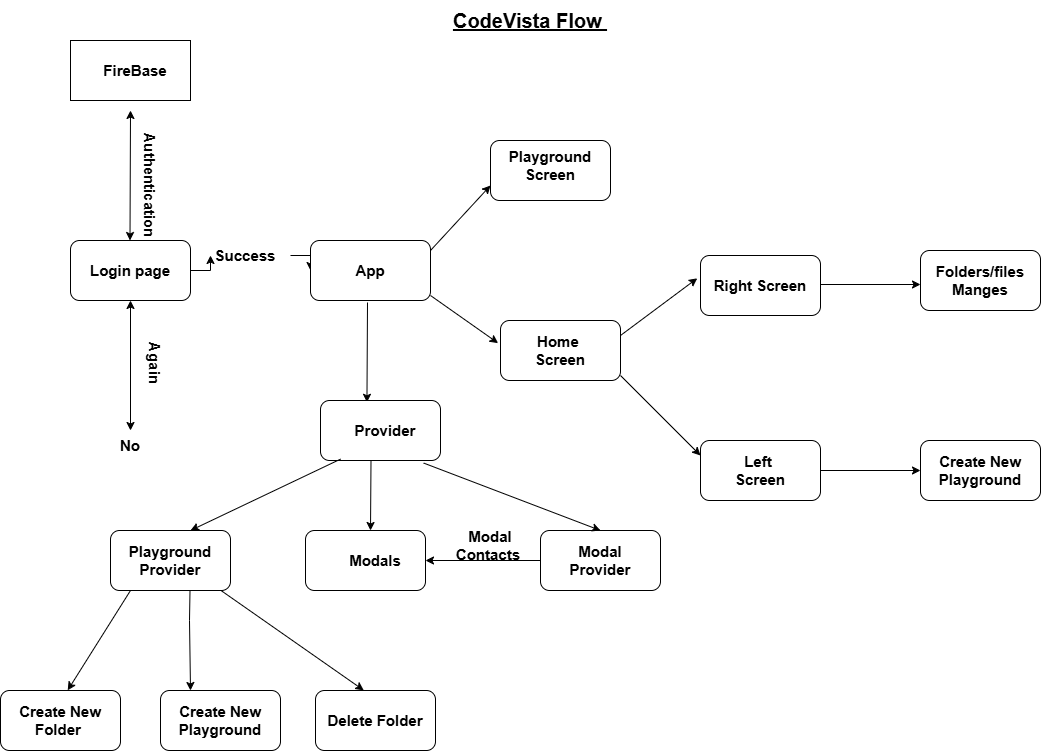

The diagram above was exported from draw.io. Its source (the exported page's mxGraphModel, read from the mxfile embedded in the PNG):
<mxGraphModel dx="1050" dy="557" grid="1" gridSize="10" guides="1" tooltips="1" connect="1" arrows="1" fold="1" page="1" pageScale="1" pageWidth="850" pageHeight="1100" math="0" shadow="0">
  <root>
    <mxCell id="0" />
    <mxCell id="1" parent="0" />
    <mxCell id="j2mCYCH8O9ulb131yZat-4" value="" style="edgeStyle=orthogonalEdgeStyle;rounded=0;orthogonalLoop=1;jettySize=auto;html=1;" edge="1" parent="1" source="j2mCYCH8O9ulb131yZat-6" target="j2mCYCH8O9ulb131yZat-3">
      <mxGeometry relative="1" as="geometry" />
    </mxCell>
    <mxCell id="j2mCYCH8O9ulb131yZat-1" value="" style="rounded=1;whiteSpace=wrap;html=1;" vertex="1" parent="1">
      <mxGeometry x="80" y="240" width="120" height="60" as="geometry" />
    </mxCell>
    <mxCell id="j2mCYCH8O9ulb131yZat-2" value="&lt;b&gt;&lt;font style=&quot;font-size: 15px;&quot;&gt;Login page&lt;/font&gt;&lt;/b&gt;" style="text;html=1;align=center;verticalAlign=middle;whiteSpace=wrap;rounded=0;" vertex="1" parent="1">
      <mxGeometry x="75" y="255" width="130" height="30" as="geometry" />
    </mxCell>
    <mxCell id="j2mCYCH8O9ulb131yZat-3" value="" style="rounded=1;whiteSpace=wrap;html=1;" vertex="1" parent="1">
      <mxGeometry x="320" y="240" width="120" height="60" as="geometry" />
    </mxCell>
    <mxCell id="j2mCYCH8O9ulb131yZat-5" value="&lt;span style=&quot;font-size: 15px;&quot;&gt;&lt;b&gt;App&lt;/b&gt;&lt;/span&gt;" style="text;html=1;align=center;verticalAlign=middle;whiteSpace=wrap;rounded=0;" vertex="1" parent="1">
      <mxGeometry x="315" y="255" width="130" height="30" as="geometry" />
    </mxCell>
    <mxCell id="j2mCYCH8O9ulb131yZat-7" value="" style="edgeStyle=orthogonalEdgeStyle;rounded=0;orthogonalLoop=1;jettySize=auto;html=1;" edge="1" parent="1" source="j2mCYCH8O9ulb131yZat-1" target="j2mCYCH8O9ulb131yZat-6">
      <mxGeometry relative="1" as="geometry">
        <mxPoint x="200" y="270" as="sourcePoint" />
        <mxPoint x="320" y="270" as="targetPoint" />
      </mxGeometry>
    </mxCell>
    <mxCell id="j2mCYCH8O9ulb131yZat-6" value="&lt;b&gt;&lt;font style=&quot;font-size: 15px;&quot;&gt;Success&lt;/font&gt;&lt;/b&gt;" style="text;html=1;align=center;verticalAlign=middle;whiteSpace=wrap;rounded=0;" vertex="1" parent="1">
      <mxGeometry x="210" y="240" width="90" height="30" as="geometry" />
    </mxCell>
    <mxCell id="j2mCYCH8O9ulb131yZat-8" value="&lt;span style=&quot;font-size: 15px;&quot;&gt;&lt;b&gt;No&lt;/b&gt;&lt;/span&gt;" style="text;html=1;align=center;verticalAlign=middle;whiteSpace=wrap;rounded=0;" vertex="1" parent="1">
      <mxGeometry x="95" y="430" width="90" height="30" as="geometry" />
    </mxCell>
    <mxCell id="j2mCYCH8O9ulb131yZat-9" value="" style="endArrow=classic;startArrow=classic;html=1;rounded=0;entryX=0.5;entryY=1;entryDx=0;entryDy=0;" edge="1" parent="1" target="j2mCYCH8O9ulb131yZat-1">
      <mxGeometry width="50" height="50" relative="1" as="geometry">
        <mxPoint x="140" y="430" as="sourcePoint" />
        <mxPoint x="160" y="340" as="targetPoint" />
      </mxGeometry>
    </mxCell>
    <mxCell id="j2mCYCH8O9ulb131yZat-10" value="&lt;span style=&quot;font-size: 15px;&quot;&gt;&lt;b&gt;Again&amp;nbsp;&lt;/b&gt;&lt;/span&gt;" style="text;html=1;align=center;verticalAlign=middle;whiteSpace=wrap;rounded=0;rotation=90;" vertex="1" parent="1">
      <mxGeometry x="120" y="350" width="90" height="30" as="geometry" />
    </mxCell>
    <mxCell id="j2mCYCH8O9ulb131yZat-11" value="" style="endArrow=classic;startArrow=classic;html=1;rounded=0;" edge="1" parent="1">
      <mxGeometry width="50" height="50" relative="1" as="geometry">
        <mxPoint x="139.5" y="240" as="sourcePoint" />
        <mxPoint x="140" y="110" as="targetPoint" />
      </mxGeometry>
    </mxCell>
    <mxCell id="j2mCYCH8O9ulb131yZat-12" value="" style="rounded=0;whiteSpace=wrap;html=1;" vertex="1" parent="1">
      <mxGeometry x="80" y="40" width="120" height="60" as="geometry" />
    </mxCell>
    <mxCell id="j2mCYCH8O9ulb131yZat-13" value="&lt;span style=&quot;font-size: 15px;&quot;&gt;&lt;b&gt;Authentication&lt;/b&gt;&lt;/span&gt;" style="text;html=1;align=center;verticalAlign=middle;whiteSpace=wrap;rounded=0;rotation=90;" vertex="1" parent="1">
      <mxGeometry x="95" y="180" width="130" height="10" as="geometry" />
    </mxCell>
    <mxCell id="j2mCYCH8O9ulb131yZat-14" value="&lt;span style=&quot;font-size: 15px;&quot;&gt;&lt;b&gt;FireBase&lt;/b&gt;&lt;/span&gt;" style="text;html=1;align=center;verticalAlign=middle;whiteSpace=wrap;rounded=0;" vertex="1" parent="1">
      <mxGeometry x="80" y="55" width="130" height="30" as="geometry" />
    </mxCell>
    <mxCell id="j2mCYCH8O9ulb131yZat-15" value="" style="rounded=1;whiteSpace=wrap;html=1;" vertex="1" parent="1">
      <mxGeometry x="500" y="140" width="120" height="60" as="geometry" />
    </mxCell>
    <mxCell id="j2mCYCH8O9ulb131yZat-17" value="&lt;span style=&quot;font-size: 15px;&quot;&gt;&lt;b&gt;Playground Screen&lt;/b&gt;&lt;/span&gt;" style="text;html=1;align=center;verticalAlign=middle;whiteSpace=wrap;rounded=0;rotation=0;" vertex="1" parent="1">
      <mxGeometry x="510" y="150" width="100" height="30" as="geometry" />
    </mxCell>
    <mxCell id="j2mCYCH8O9ulb131yZat-18" value="" style="rounded=1;whiteSpace=wrap;html=1;" vertex="1" parent="1">
      <mxGeometry x="510" y="320" width="120" height="60" as="geometry" />
    </mxCell>
    <mxCell id="j2mCYCH8O9ulb131yZat-19" value="&lt;span style=&quot;font-size: 15px;&quot;&gt;&lt;b&gt;Home&amp;nbsp;&lt;/b&gt;&lt;/span&gt;&lt;div&gt;&lt;span style=&quot;font-size: 15px;&quot;&gt;&lt;b&gt;Screen&lt;/b&gt;&lt;/span&gt;&lt;/div&gt;" style="text;html=1;align=center;verticalAlign=middle;whiteSpace=wrap;rounded=0;rotation=0;" vertex="1" parent="1">
      <mxGeometry x="520" y="335" width="100" height="30" as="geometry" />
    </mxCell>
    <mxCell id="j2mCYCH8O9ulb131yZat-20" value="" style="endArrow=classic;html=1;rounded=0;entryX=0;entryY=0.75;entryDx=0;entryDy=0;" edge="1" parent="1" target="j2mCYCH8O9ulb131yZat-15">
      <mxGeometry width="50" height="50" relative="1" as="geometry">
        <mxPoint x="440" y="250" as="sourcePoint" />
        <mxPoint x="490" y="200" as="targetPoint" />
      </mxGeometry>
    </mxCell>
    <mxCell id="j2mCYCH8O9ulb131yZat-21" value="" style="endArrow=classic;html=1;rounded=0;entryX=-0.02;entryY=0.377;entryDx=0;entryDy=0;entryPerimeter=0;" edge="1" parent="1" target="j2mCYCH8O9ulb131yZat-18">
      <mxGeometry width="50" height="50" relative="1" as="geometry">
        <mxPoint x="440" y="295" as="sourcePoint" />
        <mxPoint x="500" y="230" as="targetPoint" />
        <Array as="points" />
      </mxGeometry>
    </mxCell>
    <mxCell id="j2mCYCH8O9ulb131yZat-22" value="" style="rounded=1;whiteSpace=wrap;html=1;" vertex="1" parent="1">
      <mxGeometry x="710" y="255" width="120" height="60" as="geometry" />
    </mxCell>
    <mxCell id="j2mCYCH8O9ulb131yZat-23" value="" style="rounded=1;whiteSpace=wrap;html=1;" vertex="1" parent="1">
      <mxGeometry x="710" y="440" width="120" height="60" as="geometry" />
    </mxCell>
    <mxCell id="j2mCYCH8O9ulb131yZat-24" value="&lt;span style=&quot;font-size: 15px;&quot;&gt;&lt;b&gt;Right Screen&lt;/b&gt;&lt;/span&gt;" style="text;html=1;align=center;verticalAlign=middle;whiteSpace=wrap;rounded=0;rotation=0;" vertex="1" parent="1">
      <mxGeometry x="720" y="270" width="100" height="30" as="geometry" />
    </mxCell>
    <mxCell id="j2mCYCH8O9ulb131yZat-25" value="&lt;span style=&quot;font-size: 15px;&quot;&gt;&lt;b&gt;Left&amp;nbsp;&lt;/b&gt;&lt;/span&gt;&lt;div&gt;&lt;span style=&quot;font-size: 15px;&quot;&gt;&lt;b&gt;Screen&lt;/b&gt;&lt;/span&gt;&lt;/div&gt;" style="text;html=1;align=center;verticalAlign=middle;whiteSpace=wrap;rounded=0;rotation=0;" vertex="1" parent="1">
      <mxGeometry x="720" y="455" width="100" height="30" as="geometry" />
    </mxCell>
    <mxCell id="j2mCYCH8O9ulb131yZat-26" value="" style="endArrow=classic;html=1;rounded=0;entryX=-0.027;entryY=0.38;entryDx=0;entryDy=0;entryPerimeter=0;" edge="1" parent="1" target="j2mCYCH8O9ulb131yZat-22">
      <mxGeometry width="50" height="50" relative="1" as="geometry">
        <mxPoint x="630" y="335" as="sourcePoint" />
        <mxPoint x="690" y="270" as="targetPoint" />
      </mxGeometry>
    </mxCell>
    <mxCell id="j2mCYCH8O9ulb131yZat-27" value="" style="endArrow=classic;html=1;rounded=0;entryX=0;entryY=0.25;entryDx=0;entryDy=0;" edge="1" parent="1" target="j2mCYCH8O9ulb131yZat-23">
      <mxGeometry width="50" height="50" relative="1" as="geometry">
        <mxPoint x="630" y="375" as="sourcePoint" />
        <mxPoint x="690" y="310" as="targetPoint" />
      </mxGeometry>
    </mxCell>
    <mxCell id="j2mCYCH8O9ulb131yZat-28" value="" style="rounded=1;whiteSpace=wrap;html=1;" vertex="1" parent="1">
      <mxGeometry x="930" y="440" width="120" height="60" as="geometry" />
    </mxCell>
    <mxCell id="j2mCYCH8O9ulb131yZat-29" value="&lt;b&gt;&lt;font style=&quot;font-size: 15px;&quot;&gt;Create New Playground&lt;/font&gt;&lt;/b&gt;" style="text;html=1;align=center;verticalAlign=middle;whiteSpace=wrap;rounded=0;" vertex="1" parent="1">
      <mxGeometry x="940" y="455" width="100" height="30" as="geometry" />
    </mxCell>
    <mxCell id="j2mCYCH8O9ulb131yZat-30" value="" style="endArrow=classic;html=1;rounded=0;entryX=0;entryY=0.5;entryDx=0;entryDy=0;" edge="1" parent="1" target="j2mCYCH8O9ulb131yZat-28">
      <mxGeometry width="50" height="50" relative="1" as="geometry">
        <mxPoint x="830" y="470" as="sourcePoint" />
        <mxPoint x="898" y="518" as="targetPoint" />
        <Array as="points" />
      </mxGeometry>
    </mxCell>
    <mxCell id="j2mCYCH8O9ulb131yZat-31" value="" style="rounded=1;whiteSpace=wrap;html=1;" vertex="1" parent="1">
      <mxGeometry x="930" y="250" width="120" height="60" as="geometry" />
    </mxCell>
    <mxCell id="j2mCYCH8O9ulb131yZat-32" value="&lt;span style=&quot;font-size: 15px;&quot;&gt;&lt;b&gt;Folders/files Manges&lt;/b&gt;&lt;/span&gt;" style="text;html=1;align=center;verticalAlign=middle;whiteSpace=wrap;rounded=0;" vertex="1" parent="1">
      <mxGeometry x="945" y="265" width="90" height="30" as="geometry" />
    </mxCell>
    <mxCell id="j2mCYCH8O9ulb131yZat-33" value="" style="endArrow=classic;html=1;rounded=0;entryX=0;entryY=0.5;entryDx=0;entryDy=0;" edge="1" parent="1">
      <mxGeometry width="50" height="50" relative="1" as="geometry">
        <mxPoint x="830" y="284" as="sourcePoint" />
        <mxPoint x="930" y="284" as="targetPoint" />
        <Array as="points" />
      </mxGeometry>
    </mxCell>
    <mxCell id="j2mCYCH8O9ulb131yZat-34" value="" style="endArrow=classic;html=1;rounded=0;entryX=0.387;entryY=0.03;entryDx=0;entryDy=0;entryPerimeter=0;" edge="1" parent="1" target="j2mCYCH8O9ulb131yZat-35">
      <mxGeometry width="50" height="50" relative="1" as="geometry">
        <mxPoint x="377" y="302" as="sourcePoint" />
        <mxPoint x="380" y="400" as="targetPoint" />
        <Array as="points" />
      </mxGeometry>
    </mxCell>
    <mxCell id="j2mCYCH8O9ulb131yZat-35" value="" style="rounded=1;whiteSpace=wrap;html=1;" vertex="1" parent="1">
      <mxGeometry x="330" y="400" width="120" height="60" as="geometry" />
    </mxCell>
    <mxCell id="j2mCYCH8O9ulb131yZat-36" value="&lt;span style=&quot;font-size: 15px;&quot;&gt;&lt;b&gt;Provider&lt;/b&gt;&lt;/span&gt;" style="text;html=1;align=center;verticalAlign=middle;whiteSpace=wrap;rounded=0;rotation=0;" vertex="1" parent="1">
      <mxGeometry x="345" y="415" width="100" height="30" as="geometry" />
    </mxCell>
    <mxCell id="j2mCYCH8O9ulb131yZat-37" value="" style="endArrow=classic;html=1;rounded=0;" edge="1" parent="1">
      <mxGeometry width="50" height="50" relative="1" as="geometry">
        <mxPoint x="380.5" y="460" as="sourcePoint" />
        <mxPoint x="380" y="530" as="targetPoint" />
        <Array as="points" />
      </mxGeometry>
    </mxCell>
    <mxCell id="j2mCYCH8O9ulb131yZat-38" value="" style="rounded=1;whiteSpace=wrap;html=1;" vertex="1" parent="1">
      <mxGeometry x="315" y="530" width="120" height="60" as="geometry" />
    </mxCell>
    <mxCell id="j2mCYCH8O9ulb131yZat-39" value="&lt;span style=&quot;font-size: 15px;&quot;&gt;&lt;b&gt;Modals&lt;/b&gt;&lt;/span&gt;" style="text;html=1;align=center;verticalAlign=middle;whiteSpace=wrap;rounded=0;rotation=0;" vertex="1" parent="1">
      <mxGeometry x="335" y="545" width="100" height="30" as="geometry" />
    </mxCell>
    <mxCell id="j2mCYCH8O9ulb131yZat-40" value="&lt;b&gt;&lt;font style=&quot;font-size: 20px;&quot;&gt;&lt;u&gt;CodeVista Flow&amp;nbsp;&lt;/u&gt;&lt;/font&gt;&lt;/b&gt;" style="text;html=1;align=center;verticalAlign=middle;whiteSpace=wrap;rounded=0;" vertex="1" parent="1">
      <mxGeometry x="410" width="260" height="40" as="geometry" />
    </mxCell>
    <mxCell id="j2mCYCH8O9ulb131yZat-41" value="" style="rounded=1;whiteSpace=wrap;html=1;" vertex="1" parent="1">
      <mxGeometry x="120" y="530" width="120" height="60" as="geometry" />
    </mxCell>
    <mxCell id="j2mCYCH8O9ulb131yZat-47" value="" style="edgeStyle=orthogonalEdgeStyle;rounded=0;orthogonalLoop=1;jettySize=auto;html=1;" edge="1" parent="1" source="j2mCYCH8O9ulb131yZat-42" target="j2mCYCH8O9ulb131yZat-39">
      <mxGeometry relative="1" as="geometry" />
    </mxCell>
    <mxCell id="j2mCYCH8O9ulb131yZat-42" value="" style="rounded=1;whiteSpace=wrap;html=1;" vertex="1" parent="1">
      <mxGeometry x="550" y="530" width="120" height="60" as="geometry" />
    </mxCell>
    <mxCell id="j2mCYCH8O9ulb131yZat-43" value="" style="endArrow=classic;html=1;rounded=0;exitX=0.86;exitY=1.043;exitDx=0;exitDy=0;exitPerimeter=0;entryX=0.5;entryY=0;entryDx=0;entryDy=0;" edge="1" parent="1" source="j2mCYCH8O9ulb131yZat-35" target="j2mCYCH8O9ulb131yZat-42">
      <mxGeometry width="50" height="50" relative="1" as="geometry">
        <mxPoint x="390.5" y="470" as="sourcePoint" />
        <mxPoint x="390" y="540" as="targetPoint" />
        <Array as="points" />
      </mxGeometry>
    </mxCell>
    <mxCell id="j2mCYCH8O9ulb131yZat-44" value="" style="endArrow=classic;html=1;rounded=0;exitX=0.167;exitY=0.977;exitDx=0;exitDy=0;exitPerimeter=0;entryX=0.5;entryY=0;entryDx=0;entryDy=0;" edge="1" parent="1" source="j2mCYCH8O9ulb131yZat-35">
      <mxGeometry width="50" height="50" relative="1" as="geometry">
        <mxPoint x="23" y="463" as="sourcePoint" />
        <mxPoint x="200" y="530" as="targetPoint" />
        <Array as="points" />
      </mxGeometry>
    </mxCell>
    <mxCell id="j2mCYCH8O9ulb131yZat-45" value="&lt;span style=&quot;font-size: 15px;&quot;&gt;&lt;b&gt;Modal Provider&lt;/b&gt;&lt;/span&gt;" style="text;html=1;align=center;verticalAlign=middle;whiteSpace=wrap;rounded=0;rotation=0;" vertex="1" parent="1">
      <mxGeometry x="560" y="545" width="100" height="30" as="geometry" />
    </mxCell>
    <mxCell id="j2mCYCH8O9ulb131yZat-46" value="&lt;span style=&quot;font-size: 15px;&quot;&gt;&lt;b&gt;Playground Provider&lt;/b&gt;&lt;/span&gt;" style="text;html=1;align=center;verticalAlign=middle;whiteSpace=wrap;rounded=0;rotation=0;" vertex="1" parent="1">
      <mxGeometry x="130" y="545" width="100" height="30" as="geometry" />
    </mxCell>
    <mxCell id="j2mCYCH8O9ulb131yZat-49" value="&lt;span style=&quot;font-size: 15px;&quot;&gt;&lt;b&gt;Modal Contacts&amp;nbsp;&lt;/b&gt;&lt;/span&gt;" style="text;html=1;align=center;verticalAlign=middle;whiteSpace=wrap;rounded=0;rotation=0;" vertex="1" parent="1">
      <mxGeometry x="450" y="530" width="100" height="30" as="geometry" />
    </mxCell>
    <mxCell id="j2mCYCH8O9ulb131yZat-50" value="" style="rounded=1;whiteSpace=wrap;html=1;" vertex="1" parent="1">
      <mxGeometry x="10" y="690" width="120" height="60" as="geometry" />
    </mxCell>
    <mxCell id="j2mCYCH8O9ulb131yZat-51" value="" style="rounded=1;whiteSpace=wrap;html=1;" vertex="1" parent="1">
      <mxGeometry x="325" y="690" width="120" height="60" as="geometry" />
    </mxCell>
    <mxCell id="j2mCYCH8O9ulb131yZat-52" value="" style="rounded=1;whiteSpace=wrap;html=1;" vertex="1" parent="1">
      <mxGeometry x="170" y="690" width="120" height="60" as="geometry" />
    </mxCell>
    <mxCell id="j2mCYCH8O9ulb131yZat-53" value="" style="endArrow=classic;html=1;rounded=0;entryX=0.25;entryY=0;entryDx=0;entryDy=0;" edge="1" parent="1" target="j2mCYCH8O9ulb131yZat-52">
      <mxGeometry width="50" height="50" relative="1" as="geometry">
        <mxPoint x="199.5" y="590" as="sourcePoint" />
        <mxPoint x="199" y="660" as="targetPoint" />
        <Array as="points">
          <mxPoint x="199" y="620" />
        </Array>
      </mxGeometry>
    </mxCell>
    <mxCell id="j2mCYCH8O9ulb131yZat-54" value="" style="endArrow=classic;html=1;rounded=0;entryX=0.402;entryY=-0.003;entryDx=0;entryDy=0;entryPerimeter=0;" edge="1" parent="1" target="j2mCYCH8O9ulb131yZat-51">
      <mxGeometry width="50" height="50" relative="1" as="geometry">
        <mxPoint x="230.5" y="590" as="sourcePoint" />
        <mxPoint x="231" y="690" as="targetPoint" />
        <Array as="points" />
      </mxGeometry>
    </mxCell>
    <mxCell id="j2mCYCH8O9ulb131yZat-55" value="" style="endArrow=classic;html=1;rounded=0;entryX=0.56;entryY=-0.003;entryDx=0;entryDy=0;entryPerimeter=0;" edge="1" parent="1" target="j2mCYCH8O9ulb131yZat-50">
      <mxGeometry width="50" height="50" relative="1" as="geometry">
        <mxPoint x="140" y="590" as="sourcePoint" />
        <mxPoint x="282.5" y="690" as="targetPoint" />
        <Array as="points" />
      </mxGeometry>
    </mxCell>
    <mxCell id="j2mCYCH8O9ulb131yZat-56" value="&lt;span style=&quot;font-size: 15px;&quot;&gt;&lt;b&gt;Create New Folder&amp;nbsp;&lt;/b&gt;&lt;/span&gt;" style="text;html=1;align=center;verticalAlign=middle;whiteSpace=wrap;rounded=0;rotation=0;" vertex="1" parent="1">
      <mxGeometry x="20" y="705" width="100" height="30" as="geometry" />
    </mxCell>
    <mxCell id="j2mCYCH8O9ulb131yZat-57" value="&lt;span style=&quot;font-size: 15px;&quot;&gt;&lt;b&gt;Create New Playground&lt;/b&gt;&lt;/span&gt;" style="text;html=1;align=center;verticalAlign=middle;whiteSpace=wrap;rounded=0;rotation=0;" vertex="1" parent="1">
      <mxGeometry x="180" y="705" width="100" height="30" as="geometry" />
    </mxCell>
    <mxCell id="j2mCYCH8O9ulb131yZat-58" value="&lt;span style=&quot;font-size: 15px;&quot;&gt;&lt;b&gt;Delete Folder&lt;/b&gt;&lt;/span&gt;" style="text;html=1;align=center;verticalAlign=middle;whiteSpace=wrap;rounded=0;rotation=0;" vertex="1" parent="1">
      <mxGeometry x="335" y="705" width="100" height="30" as="geometry" />
    </mxCell>
  </root>
</mxGraphModel>